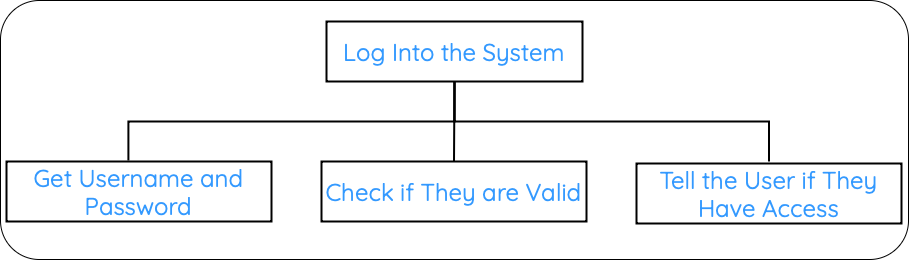

The diagram above was exported from draw.io. Its source (the exported page's mxGraphModel, read from the mxfile embedded in the PNG):
<mxGraphModel dx="960" dy="599" grid="0" gridSize="10" guides="1" tooltips="1" connect="1" arrows="1" fold="1" page="1" pageScale="1" pageWidth="1169" pageHeight="827" background="none" math="0" shadow="0">
  <root>
    <mxCell id="0" />
    <mxCell id="1" parent="0" />
    <mxCell id="VGtvLynrVH6oAzsNwiZp-1" value="" style="rounded=1;whiteSpace=wrap;html=1;" vertex="1" parent="1">
      <mxGeometry x="131" y="59" width="908" height="259" as="geometry" />
    </mxCell>
    <mxCell id="WDgfEURExgPWyD8xRNUT-6" style="edgeStyle=orthogonalEdgeStyle;rounded=0;orthogonalLoop=1;jettySize=auto;html=1;exitX=0.5;exitY=1;exitDx=0;exitDy=0;entryX=0.5;entryY=0;entryDx=0;entryDy=0;endArrow=none;endFill=0;fillColor=none;strokeColor=#FFFFFF;" parent="1" source="WDgfEURExgPWyD8xRNUT-1" edge="1">
      <mxGeometry relative="1" as="geometry">
        <mxPoint x="584.5" y="220" as="targetPoint" />
      </mxGeometry>
    </mxCell>
    <mxCell id="WDgfEURExgPWyD8xRNUT-7" style="edgeStyle=orthogonalEdgeStyle;rounded=0;orthogonalLoop=1;jettySize=auto;html=1;exitX=0.5;exitY=1;exitDx=0;exitDy=0;entryX=0.5;entryY=0;entryDx=0;entryDy=0;endArrow=none;endFill=0;fillColor=none;strokeColor=#FFFFFF;" parent="1" source="WDgfEURExgPWyD8xRNUT-1" edge="1">
      <mxGeometry relative="1" as="geometry">
        <mxPoint x="899.5" y="220" as="targetPoint" />
      </mxGeometry>
    </mxCell>
    <mxCell id="DZ4jpQUk-gPGPZ0MCsuj-2" style="edgeStyle=orthogonalEdgeStyle;rounded=0;orthogonalLoop=1;jettySize=auto;html=1;exitX=0.5;exitY=1;exitDx=0;exitDy=0;entryX=0.5;entryY=0;entryDx=0;entryDy=0;endArrow=none;endFill=0;strokeWidth=2;" parent="1" source="WDgfEURExgPWyD8xRNUT-1" edge="1">
      <mxGeometry relative="1" as="geometry">
        <mxPoint x="899.5" y="220" as="targetPoint" />
        <Array as="points">
          <mxPoint x="585" y="180" />
          <mxPoint x="900" y="180" />
        </Array>
      </mxGeometry>
    </mxCell>
    <mxCell id="DZ4jpQUk-gPGPZ0MCsuj-3" style="edgeStyle=orthogonalEdgeStyle;rounded=0;orthogonalLoop=1;jettySize=auto;html=1;exitX=0.5;exitY=1;exitDx=0;exitDy=0;entryX=0.5;entryY=0;entryDx=0;entryDy=0;endArrow=none;endFill=0;strokeWidth=2;" parent="1" source="WDgfEURExgPWyD8xRNUT-1" edge="1">
      <mxGeometry relative="1" as="geometry">
        <mxPoint x="584.5" y="220" as="targetPoint" />
      </mxGeometry>
    </mxCell>
    <mxCell id="WDgfEURExgPWyD8xRNUT-1" value="&lt;font color=&quot;#3399ff&quot; data-font-src=&quot;https://fonts.googleapis.com/css?family=Quicksand&quot; face=&quot;Quicksand&quot; style=&quot;font-size: 24px;&quot;&gt;Log Into the System&lt;/font&gt;" style="rounded=0;whiteSpace=wrap;html=1;strokeWidth=2;" parent="1" vertex="1">
      <mxGeometry x="457" y="80" width="256" height="60" as="geometry" />
    </mxCell>
    <mxCell id="WDgfEURExgPWyD8xRNUT-2" value="&lt;font color=&quot;#3399ff&quot; style=&quot;font-size: 24px;&quot; data-font-src=&quot;https://fonts.googleapis.com/css?family=Quicksand&quot; face=&quot;Quicksand&quot;&gt;Get Username and Password&lt;/font&gt;" style="rounded=0;whiteSpace=wrap;html=1;strokeWidth=2;" parent="1" vertex="1">
      <mxGeometry x="137" y="220" width="265" height="60" as="geometry" />
    </mxCell>
    <mxCell id="DZ4jpQUk-gPGPZ0MCsuj-4" style="edgeStyle=orthogonalEdgeStyle;rounded=0;orthogonalLoop=1;jettySize=auto;html=1;exitX=0.5;exitY=1;exitDx=0;exitDy=0;entryX=0.46;entryY=-0.017;entryDx=0;entryDy=0;entryPerimeter=0;endArrow=none;endFill=0;strokeWidth=2;" parent="1" source="WDgfEURExgPWyD8xRNUT-1" target="WDgfEURExgPWyD8xRNUT-2" edge="1">
      <mxGeometry relative="1" as="geometry">
        <mxPoint x="258" y="210" as="targetPoint" />
      </mxGeometry>
    </mxCell>
    <mxCell id="DZ4jpQUk-gPGPZ0MCsuj-6" value="&lt;font color=&quot;#3399ff&quot; data-font-src=&quot;https://fonts.googleapis.com/css?family=Quicksand&quot; face=&quot;Quicksand&quot; style=&quot;font-size: 24px;&quot;&gt;Tell the User if They Have Access&lt;/font&gt;" style="rounded=0;whiteSpace=wrap;html=1;strokeWidth=2;" parent="1" vertex="1">
      <mxGeometry x="767" y="222" width="265" height="60" as="geometry" />
    </mxCell>
    <mxCell id="DZ4jpQUk-gPGPZ0MCsuj-7" value="&lt;font color=&quot;#3399ff&quot; style=&quot;font-size: 24px;&quot; data-font-src=&quot;https://fonts.googleapis.com/css?family=Quicksand&quot; face=&quot;Quicksand&quot;&gt;Check if They are Valid&lt;/font&gt;" style="rounded=0;whiteSpace=wrap;html=1;strokeWidth=2;" parent="1" vertex="1">
      <mxGeometry x="452" y="220" width="265" height="60" as="geometry" />
    </mxCell>
  </root>
</mxGraphModel>